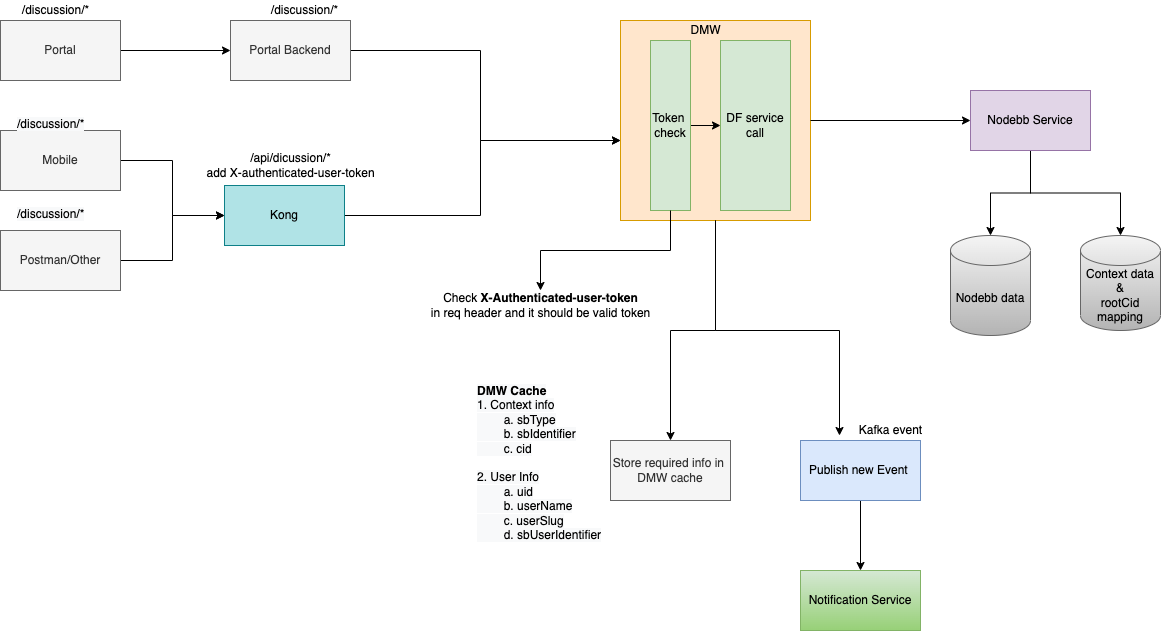

The diagram above was exported from draw.io. Its source (the exported page's mxGraphModel, read from the mxfile embedded in the PNG):
<mxGraphModel dx="927" dy="544" grid="1" gridSize="10" guides="1" tooltips="1" connect="1" arrows="1" fold="1" page="1" pageScale="1" pageWidth="827" pageHeight="1169" math="0" shadow="0">
  <root>
    <mxCell id="5rYWExUI0EiNyF98xkqy-0" />
    <mxCell id="5rYWExUI0EiNyF98xkqy-1" parent="5rYWExUI0EiNyF98xkqy-0" />
    <mxCell id="vFChEOjF4QqXmoOyfvmW-33" style="edgeStyle=orthogonalEdgeStyle;rounded=0;orthogonalLoop=1;jettySize=auto;html=1;entryX=0;entryY=0.5;entryDx=0;entryDy=0;" parent="5rYWExUI0EiNyF98xkqy-1" source="5rYWExUI0EiNyF98xkqy-2" target="vFChEOjF4QqXmoOyfvmW-1" edge="1">
      <mxGeometry relative="1" as="geometry" />
    </mxCell>
    <mxCell id="5rYWExUI0EiNyF98xkqy-2" value="Portal" style="rounded=0;whiteSpace=wrap;html=1;fillColor=#f5f5f5;fontColor=#333333;strokeColor=#666666;" parent="5rYWExUI0EiNyF98xkqy-1" vertex="1">
      <mxGeometry x="40" y="140" width="120" height="60" as="geometry" />
    </mxCell>
    <mxCell id="vFChEOjF4QqXmoOyfvmW-30" style="edgeStyle=orthogonalEdgeStyle;rounded=0;orthogonalLoop=1;jettySize=auto;html=1;entryX=0;entryY=0.5;entryDx=0;entryDy=0;" parent="5rYWExUI0EiNyF98xkqy-1" source="5rYWExUI0EiNyF98xkqy-3" target="5rYWExUI0EiNyF98xkqy-5" edge="1">
      <mxGeometry relative="1" as="geometry" />
    </mxCell>
    <mxCell id="5rYWExUI0EiNyF98xkqy-3" value="Mobile" style="rounded=0;whiteSpace=wrap;html=1;fillColor=#f5f5f5;fontColor=#333333;strokeColor=#666666;" parent="5rYWExUI0EiNyF98xkqy-1" vertex="1">
      <mxGeometry x="40" y="250" width="120" height="60" as="geometry" />
    </mxCell>
    <mxCell id="vFChEOjF4QqXmoOyfvmW-31" style="edgeStyle=orthogonalEdgeStyle;rounded=0;orthogonalLoop=1;jettySize=auto;html=1;entryX=0;entryY=0.5;entryDx=0;entryDy=0;" parent="5rYWExUI0EiNyF98xkqy-1" source="5rYWExUI0EiNyF98xkqy-4" target="5rYWExUI0EiNyF98xkqy-5" edge="1">
      <mxGeometry relative="1" as="geometry" />
    </mxCell>
    <mxCell id="5rYWExUI0EiNyF98xkqy-4" value="Postman/Other" style="rounded=0;whiteSpace=wrap;html=1;fillColor=#f5f5f5;fontColor=#333333;strokeColor=#666666;" parent="5rYWExUI0EiNyF98xkqy-1" vertex="1">
      <mxGeometry x="40" y="350" width="120" height="60" as="geometry" />
    </mxCell>
    <mxCell id="vFChEOjF4QqXmoOyfvmW-35" style="edgeStyle=orthogonalEdgeStyle;rounded=0;orthogonalLoop=1;jettySize=auto;html=1;" parent="5rYWExUI0EiNyF98xkqy-1" source="5rYWExUI0EiNyF98xkqy-5" edge="1">
      <mxGeometry relative="1" as="geometry">
        <mxPoint x="660" y="260" as="targetPoint" />
        <Array as="points">
          <mxPoint x="520" y="335" />
          <mxPoint x="520" y="260" />
        </Array>
      </mxGeometry>
    </mxCell>
    <mxCell id="5rYWExUI0EiNyF98xkqy-5" value="Kong" style="rounded=0;whiteSpace=wrap;html=1;fillColor=#b0e3e6;strokeColor=#0e8088;" parent="5rYWExUI0EiNyF98xkqy-1" vertex="1">
      <mxGeometry x="264" y="305" width="120" height="60" as="geometry" />
    </mxCell>
    <mxCell id="vFChEOjF4QqXmoOyfvmW-23" style="edgeStyle=orthogonalEdgeStyle;rounded=0;orthogonalLoop=1;jettySize=auto;html=1;entryX=0.5;entryY=0;entryDx=0;entryDy=0;entryPerimeter=0;" parent="5rYWExUI0EiNyF98xkqy-1" source="5rYWExUI0EiNyF98xkqy-7" target="5rYWExUI0EiNyF98xkqy-47" edge="1">
      <mxGeometry relative="1" as="geometry" />
    </mxCell>
    <mxCell id="vFChEOjF4QqXmoOyfvmW-24" style="edgeStyle=orthogonalEdgeStyle;rounded=0;orthogonalLoop=1;jettySize=auto;html=1;entryX=0.5;entryY=0;entryDx=0;entryDy=0;entryPerimeter=0;" parent="5rYWExUI0EiNyF98xkqy-1" source="5rYWExUI0EiNyF98xkqy-7" target="5rYWExUI0EiNyF98xkqy-50" edge="1">
      <mxGeometry relative="1" as="geometry" />
    </mxCell>
    <mxCell id="5rYWExUI0EiNyF98xkqy-7" value="Nodebb Service" style="rounded=0;whiteSpace=wrap;html=1;fillColor=#e1d5e7;strokeColor=#9673a6;" parent="5rYWExUI0EiNyF98xkqy-1" vertex="1">
      <mxGeometry x="1010" y="210" width="120" height="60" as="geometry" />
    </mxCell>
    <mxCell id="5rYWExUI0EiNyF98xkqy-16" value="" style="group;fillColor=#d5e8d4;strokeColor=#82b366;" parent="5rYWExUI0EiNyF98xkqy-1" vertex="1" connectable="0">
      <mxGeometry x="660" y="140" width="190" height="200" as="geometry" />
    </mxCell>
    <mxCell id="5rYWExUI0EiNyF98xkqy-6" value="" style="rounded=0;whiteSpace=wrap;html=1;fillColor=#ffe6cc;strokeColor=#d79b00;" parent="5rYWExUI0EiNyF98xkqy-16" vertex="1">
      <mxGeometry width="190" height="200" as="geometry" />
    </mxCell>
    <mxCell id="5rYWExUI0EiNyF98xkqy-24" style="edgeStyle=orthogonalEdgeStyle;rounded=0;orthogonalLoop=1;jettySize=auto;html=1;entryX=0;entryY=0.5;entryDx=0;entryDy=0;" parent="5rYWExUI0EiNyF98xkqy-16" source="5rYWExUI0EiNyF98xkqy-10" target="5rYWExUI0EiNyF98xkqy-11" edge="1">
      <mxGeometry relative="1" as="geometry" />
    </mxCell>
    <mxCell id="5rYWExUI0EiNyF98xkqy-10" value="Token&amp;nbsp;&lt;br&gt;check" style="rounded=0;whiteSpace=wrap;html=1;fillColor=#d5e8d4;strokeColor=#82b366;" parent="5rYWExUI0EiNyF98xkqy-16" vertex="1">
      <mxGeometry x="30" y="20" width="40" height="170" as="geometry" />
    </mxCell>
    <mxCell id="5rYWExUI0EiNyF98xkqy-11" value="DF service call" style="rounded=0;whiteSpace=wrap;html=1;fillColor=#d5e8d4;strokeColor=#82b366;" parent="5rYWExUI0EiNyF98xkqy-16" vertex="1">
      <mxGeometry x="100" y="20" width="70" height="170" as="geometry" />
    </mxCell>
    <mxCell id="5rYWExUI0EiNyF98xkqy-15" value="DMW" style="text;html=1;align=center;verticalAlign=middle;resizable=0;points=[];autosize=1;strokeColor=none;fillColor=none;" parent="5rYWExUI0EiNyF98xkqy-16" vertex="1">
      <mxGeometry x="60" width="50" height="20" as="geometry" />
    </mxCell>
    <mxCell id="5rYWExUI0EiNyF98xkqy-31" value="Check &lt;b&gt;X-Authenticated-user-token&lt;/b&gt;&lt;br&gt;in req header and it should be valid token" style="text;html=1;align=center;verticalAlign=middle;resizable=0;points=[];autosize=1;strokeColor=none;fillColor=none;" parent="5rYWExUI0EiNyF98xkqy-1" vertex="1">
      <mxGeometry x="460" y="410" width="240" height="30" as="geometry" />
    </mxCell>
    <mxCell id="5rYWExUI0EiNyF98xkqy-33" value="/discussion/*" style="text;html=1;align=center;verticalAlign=middle;resizable=0;points=[];autosize=1;strokeColor=none;fillColor=none;" parent="5rYWExUI0EiNyF98xkqy-1" vertex="1">
      <mxGeometry x="55" y="120" width="80" height="20" as="geometry" />
    </mxCell>
    <mxCell id="5rYWExUI0EiNyF98xkqy-36" value="&lt;meta charset=&quot;utf-8&quot;&gt;&lt;span style=&quot;color: rgb(0, 0, 0); font-family: helvetica; font-size: 12px; font-style: normal; font-weight: 400; letter-spacing: normal; text-align: center; text-indent: 0px; text-transform: none; word-spacing: 0px; background-color: rgb(248, 249, 250); display: inline; float: none;&quot;&gt;/discussion/*&lt;/span&gt;" style="text;whiteSpace=wrap;html=1;" parent="5rYWExUI0EiNyF98xkqy-1" vertex="1">
      <mxGeometry x="55" y="320" width="90" height="30" as="geometry" />
    </mxCell>
    <mxCell id="5rYWExUI0EiNyF98xkqy-37" value="/api/dicussion/*&lt;br&gt;add X-authenticated-user-token" style="text;html=1;align=center;verticalAlign=middle;resizable=0;points=[];autosize=1;strokeColor=none;fillColor=none;" parent="5rYWExUI0EiNyF98xkqy-1" vertex="1">
      <mxGeometry x="240" y="270" width="180" height="30" as="geometry" />
    </mxCell>
    <mxCell id="Ys1Bn3_Qe4-0hOkDKpEh-3" style="edgeStyle=orthogonalEdgeStyle;rounded=0;sketch=0;jumpStyle=none;orthogonalLoop=1;jettySize=auto;html=1;shadow=0;" parent="5rYWExUI0EiNyF98xkqy-1" source="5rYWExUI0EiNyF98xkqy-45" target="Ys1Bn3_Qe4-0hOkDKpEh-0" edge="1">
      <mxGeometry relative="1" as="geometry" />
    </mxCell>
    <mxCell id="5rYWExUI0EiNyF98xkqy-45" value="Publish new Event&amp;nbsp;" style="rounded=0;whiteSpace=wrap;html=1;fillColor=#dae8fc;strokeColor=#6c8ebf;" parent="5rYWExUI0EiNyF98xkqy-1" vertex="1">
      <mxGeometry x="840" y="560" width="120" height="60" as="geometry" />
    </mxCell>
    <mxCell id="5rYWExUI0EiNyF98xkqy-47" value="Nodebb data" style="shape=cylinder3;whiteSpace=wrap;html=1;boundedLbl=1;backgroundOutline=1;size=15;fillColor=#f5f5f5;strokeColor=#666666;gradientColor=#b3b3b3;" parent="5rYWExUI0EiNyF98xkqy-1" vertex="1">
      <mxGeometry x="990" y="355" width="80" height="100" as="geometry" />
    </mxCell>
    <mxCell id="5rYWExUI0EiNyF98xkqy-50" value="Context data &amp;amp;&lt;br&gt;rootCid mapping" style="shape=cylinder3;whiteSpace=wrap;html=1;boundedLbl=1;backgroundOutline=1;size=15;fillColor=#f5f5f5;gradientColor=#b3b3b3;strokeColor=#666666;" parent="5rYWExUI0EiNyF98xkqy-1" vertex="1">
      <mxGeometry x="1120" y="355" width="80" height="95" as="geometry" />
    </mxCell>
    <mxCell id="5rYWExUI0EiNyF98xkqy-55" value="Store required info in&amp;nbsp;&lt;br&gt;DMW cache" style="rounded=0;whiteSpace=wrap;html=1;fillColor=#f5f5f5;strokeColor=#666666;fontColor=#333333;" parent="5rYWExUI0EiNyF98xkqy-1" vertex="1">
      <mxGeometry x="650" y="560" width="120" height="60" as="geometry" />
    </mxCell>
    <mxCell id="gCqPhRYyHe3tDG7vlxXO-0" value="&lt;b style=&quot;color: rgb(0 , 0 , 0) ; font-family: &amp;#34;helvetica&amp;#34; ; font-size: 12px ; font-style: normal ; letter-spacing: normal ; text-align: left ; text-indent: 0px ; text-transform: none ; word-spacing: 0px ; background-color: rgb(248 , 249 , 250)&quot;&gt;DMW Cache&lt;/b&gt;&lt;br style=&quot;color: rgb(0 , 0 , 0) ; font-family: &amp;#34;helvetica&amp;#34; ; font-size: 12px ; font-style: normal ; font-weight: 400 ; letter-spacing: normal ; text-align: left ; text-indent: 0px ; text-transform: none ; word-spacing: 0px ; background-color: rgb(248 , 249 , 250)&quot;&gt;&lt;span style=&quot;color: rgb(0 , 0 , 0) ; font-family: &amp;#34;helvetica&amp;#34; ; font-size: 12px ; font-style: normal ; font-weight: 400 ; letter-spacing: normal ; text-align: left ; text-indent: 0px ; text-transform: none ; word-spacing: 0px ; background-color: rgb(248 , 249 , 250) ; display: inline ; float: none&quot;&gt;1. Context info&lt;/span&gt;&lt;br style=&quot;color: rgb(0 , 0 , 0) ; font-family: &amp;#34;helvetica&amp;#34; ; font-size: 12px ; font-style: normal ; font-weight: 400 ; letter-spacing: normal ; text-align: left ; text-indent: 0px ; text-transform: none ; word-spacing: 0px ; background-color: rgb(248 , 249 , 250)&quot;&gt;&lt;span style=&quot;color: rgb(0 , 0 , 0) ; font-family: &amp;#34;helvetica&amp;#34; ; font-size: 12px ; font-style: normal ; font-weight: 400 ; letter-spacing: normal ; text-align: left ; text-indent: 0px ; text-transform: none ; word-spacing: 0px ; background-color: rgb(248 , 249 , 250)&quot;&gt;&#09;&lt;/span&gt;&lt;span style=&quot;color: rgb(0 , 0 , 0) ; font-family: &amp;#34;helvetica&amp;#34; ; font-size: 12px ; font-style: normal ; font-weight: 400 ; letter-spacing: normal ; text-align: left ; text-indent: 0px ; text-transform: none ; word-spacing: 0px ; background-color: rgb(248 , 249 , 250) ; display: inline ; float: none&quot;&gt;&lt;span style=&quot;white-space: pre&quot;&gt;&#09;&lt;/span&gt;a. sbType&lt;/span&gt;&lt;br style=&quot;color: rgb(0 , 0 , 0) ; font-family: &amp;#34;helvetica&amp;#34; ; font-size: 12px ; font-style: normal ; font-weight: 400 ; letter-spacing: normal ; text-align: left ; text-indent: 0px ; text-transform: none ; word-spacing: 0px ; background-color: rgb(248 , 249 , 250)&quot;&gt;&lt;span style=&quot;color: rgb(0 , 0 , 0) ; font-family: &amp;#34;helvetica&amp;#34; ; font-size: 12px ; font-style: normal ; font-weight: 400 ; letter-spacing: normal ; text-align: left ; text-indent: 0px ; text-transform: none ; word-spacing: 0px ; background-color: rgb(248 , 249 , 250)&quot;&gt;&#09;&lt;/span&gt;&lt;span style=&quot;color: rgb(0 , 0 , 0) ; font-family: &amp;#34;helvetica&amp;#34; ; font-size: 12px ; font-style: normal ; font-weight: 400 ; letter-spacing: normal ; text-align: left ; text-indent: 0px ; text-transform: none ; word-spacing: 0px ; background-color: rgb(248 , 249 , 250) ; display: inline ; float: none&quot;&gt;&lt;span style=&quot;white-space: pre&quot;&gt;&#09;&lt;/span&gt;b. sbIdentifier&lt;/span&gt;&lt;br style=&quot;color: rgb(0 , 0 , 0) ; font-family: &amp;#34;helvetica&amp;#34; ; font-size: 12px ; font-style: normal ; font-weight: 400 ; letter-spacing: normal ; text-align: left ; text-indent: 0px ; text-transform: none ; word-spacing: 0px ; background-color: rgb(248 , 249 , 250)&quot;&gt;&lt;span style=&quot;color: rgb(0 , 0 , 0) ; font-family: &amp;#34;helvetica&amp;#34; ; font-size: 12px ; font-style: normal ; font-weight: 400 ; letter-spacing: normal ; text-align: left ; text-indent: 0px ; text-transform: none ; word-spacing: 0px ; background-color: rgb(248 , 249 , 250) ; display: inline ; float: none&quot;&gt;&lt;span style=&quot;white-space: pre&quot;&gt;&#09;&lt;/span&gt;c. cid&lt;br&gt;&lt;br&gt;2. User Info&lt;br&gt;&lt;span style=&quot;white-space: pre&quot;&gt;&#09;&lt;/span&gt;a. uid&lt;br&gt;&lt;span style=&quot;white-space: pre&quot;&gt;&#09;&lt;/span&gt;b. userName&lt;br&gt;&lt;span style=&quot;white-space: pre&quot;&gt;&#09;&lt;/span&gt;c. userSlug&lt;br&gt;&lt;span style=&quot;white-space: pre&quot;&gt;&#09;&lt;/span&gt;d. sbUserIdentifier&lt;br&gt;&lt;/span&gt;" style="text;whiteSpace=wrap;html=1;" parent="5rYWExUI0EiNyF98xkqy-1" vertex="1">
      <mxGeometry x="515" y="497" width="130" height="175" as="geometry" />
    </mxCell>
    <mxCell id="vFChEOjF4QqXmoOyfvmW-17" style="edgeStyle=orthogonalEdgeStyle;rounded=0;orthogonalLoop=1;jettySize=auto;html=1;entryX=0;entryY=0.6;entryDx=0;entryDy=0;entryPerimeter=0;" parent="5rYWExUI0EiNyF98xkqy-1" source="vFChEOjF4QqXmoOyfvmW-1" target="5rYWExUI0EiNyF98xkqy-6" edge="1">
      <mxGeometry relative="1" as="geometry">
        <Array as="points">
          <mxPoint x="520" y="170" />
          <mxPoint x="520" y="260" />
        </Array>
      </mxGeometry>
    </mxCell>
    <mxCell id="vFChEOjF4QqXmoOyfvmW-1" value="Portal Backend" style="rounded=0;whiteSpace=wrap;html=1;fillColor=#f5f5f5;fontColor=#333333;strokeColor=#666666;" parent="5rYWExUI0EiNyF98xkqy-1" vertex="1">
      <mxGeometry x="270" y="140" width="120" height="60" as="geometry" />
    </mxCell>
    <mxCell id="vFChEOjF4QqXmoOyfvmW-5" value="/discussion/*" style="text;html=1;align=center;verticalAlign=middle;resizable=0;points=[];autosize=1;strokeColor=none;fillColor=none;" parent="5rYWExUI0EiNyF98xkqy-1" vertex="1">
      <mxGeometry x="304" y="120" width="80" height="20" as="geometry" />
    </mxCell>
    <mxCell id="vFChEOjF4QqXmoOyfvmW-6" value="&lt;meta charset=&quot;utf-8&quot;&gt;&lt;span style=&quot;color: rgb(0, 0, 0); font-family: helvetica; font-size: 12px; font-style: normal; font-weight: 400; letter-spacing: normal; text-align: center; text-indent: 0px; text-transform: none; word-spacing: 0px; background-color: rgb(248, 249, 250); display: inline; float: none;&quot;&gt;/discussion/*&lt;/span&gt;" style="text;whiteSpace=wrap;html=1;" parent="5rYWExUI0EiNyF98xkqy-1" vertex="1">
      <mxGeometry x="55" y="230" width="90" height="30" as="geometry" />
    </mxCell>
    <mxCell id="vFChEOjF4QqXmoOyfvmW-22" style="edgeStyle=orthogonalEdgeStyle;rounded=0;orthogonalLoop=1;jettySize=auto;html=1;entryX=0;entryY=0.5;entryDx=0;entryDy=0;" parent="5rYWExUI0EiNyF98xkqy-1" source="5rYWExUI0EiNyF98xkqy-6" target="5rYWExUI0EiNyF98xkqy-7" edge="1">
      <mxGeometry relative="1" as="geometry" />
    </mxCell>
    <mxCell id="vFChEOjF4QqXmoOyfvmW-25" style="edgeStyle=orthogonalEdgeStyle;rounded=0;orthogonalLoop=1;jettySize=auto;html=1;" parent="5rYWExUI0EiNyF98xkqy-1" source="5rYWExUI0EiNyF98xkqy-10" target="5rYWExUI0EiNyF98xkqy-31" edge="1">
      <mxGeometry relative="1" as="geometry" />
    </mxCell>
    <mxCell id="vFChEOjF4QqXmoOyfvmW-26" style="edgeStyle=orthogonalEdgeStyle;rounded=0;orthogonalLoop=1;jettySize=auto;html=1;" parent="5rYWExUI0EiNyF98xkqy-1" source="5rYWExUI0EiNyF98xkqy-6" edge="1">
      <mxGeometry relative="1" as="geometry">
        <mxPoint x="710" y="560" as="targetPoint" />
      </mxGeometry>
    </mxCell>
    <mxCell id="vFChEOjF4QqXmoOyfvmW-29" style="edgeStyle=orthogonalEdgeStyle;rounded=0;orthogonalLoop=1;jettySize=auto;html=1;entryX=0.325;entryY=-0.083;entryDx=0;entryDy=0;entryPerimeter=0;" parent="5rYWExUI0EiNyF98xkqy-1" source="5rYWExUI0EiNyF98xkqy-6" target="5rYWExUI0EiNyF98xkqy-45" edge="1">
      <mxGeometry relative="1" as="geometry" />
    </mxCell>
    <mxCell id="Ys1Bn3_Qe4-0hOkDKpEh-0" value="Notification Service" style="rounded=0;whiteSpace=wrap;html=1;fillColor=#d5e8d4;gradientColor=#97d077;strokeColor=#82b366;" parent="5rYWExUI0EiNyF98xkqy-1" vertex="1">
      <mxGeometry x="840" y="690" width="120" height="60" as="geometry" />
    </mxCell>
    <mxCell id="Ys1Bn3_Qe4-0hOkDKpEh-4" value="Kafka event" style="text;html=1;align=center;verticalAlign=middle;resizable=0;points=[];autosize=1;strokeColor=none;fillColor=none;" parent="5rYWExUI0EiNyF98xkqy-1" vertex="1">
      <mxGeometry x="890" y="540" width="80" height="20" as="geometry" />
    </mxCell>
  </root>
</mxGraphModel>